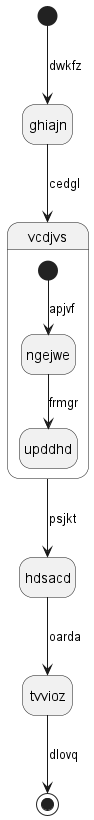

The diagram above was rendered by PlantUML. Its source (embedded in the PNG):
@startuml
hide empty description
state ghiajn
[*] --> ghiajn : dwkfz
ghiajn --> vcdjvs : cedgl
state vcdjvs {
[*] --> ngejwe : apjvf
ngejwe --> upddhd : frmgr
}
vcdjvs --> hdsacd : psjkt
hdsacd --> tvvioz : oarda
tvvioz --> [*] : dlovq
@enduml